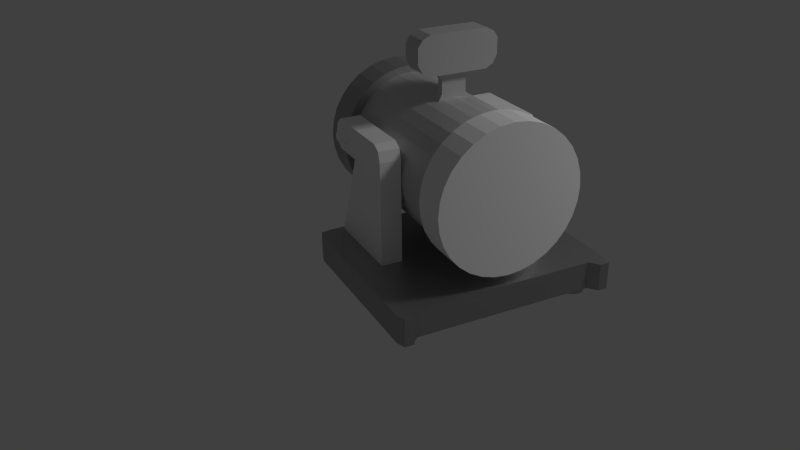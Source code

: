 # Source: punch.blend  (saved by Blender 2.76.0; exported with 4.5.12 LTS)
import bpy
from mathutils import Matrix  # noqa: F401  (used for matrix-valued properties, if any)

bpy.ops.wm.read_factory_settings(use_empty=True)
scene = bpy.context.scene
scene.name = 'Scene'

# ---- collections
col_collection_1 = bpy.data.collections.new('Collection 1'); scene.collection.children.link(col_collection_1)

# ---- images (referenced by path relative to the original .blend; pixels are not part of the script)
import os
ASSET_DIR = os.environ.get("B2B_ASSET_DIR", "")  # directory of the original .blend (textures are referenced by path, not embedded)
HERE = os.path.dirname(os.path.abspath(__file__))  # packed textures are extracted next to this script under _unpacked/

def load_image(name, relpath, width, height, colorspace="sRGB"):
    """Load a texture the original file referenced (path relative to the .blend, or extracted next to this script)."""
    p = next((c for c in (os.path.join(HERE, relpath), os.path.join(ASSET_DIR, relpath)) if relpath and os.path.exists(c)), "")
    if p:
        img = bpy.data.images.load(p, check_existing=True)
        img.name = name
    else:  # same state as the original file: an image datablock whose file is absent (Cycles renders it pink)
        img = bpy.data.images.new(name, width, height)
        img.source = "FILE"
        img.filepath = "//" + (relpath or name)
    img.colorspace_settings.name = colorspace
    return img
img_anzeige_png = load_image('Anzeige.png', 'Anzeige.png', 1024, 1024, 'sRGB')

# ---- materials (node trees are filled in below, after node groups)
mat_material_011 = bpy.data.materials.new('Material.011')
mat_material_011.alpha_threshold = 0.0
mat_material_011.roughness = 0.5
mat_material_009 = bpy.data.materials.new('Material.009')
mat_material_009.alpha_threshold = 0.0
mat_material_009.roughness = 0.5
mat_material_006 = bpy.data.materials.new('Material.006')
mat_material_006.alpha_threshold = 0.0
mat_material_006.roughness = 0.5
mat_material_008 = bpy.data.materials.new('Material.008')
mat_material_008.alpha_threshold = 0.0
mat_material_008.roughness = 0.5
mat_material_007 = bpy.data.materials.new('Material.007')
mat_material_007.alpha_threshold = 0.0
mat_material_007.roughness = 0.5
mat_material_001 = bpy.data.materials.new('Material.001')
mat_material_001.alpha_threshold = 0.0
mat_material_001.roughness = 0.5
mat_material_003 = bpy.data.materials.new('Material.003')
mat_material_003.alpha_threshold = 0.0
mat_material_003.roughness = 0.5
mat_material_002 = bpy.data.materials.new('Material.002')
mat_material_002.alpha_threshold = 0.0
mat_material_002.roughness = 0.5

# ---- material node trees
mat_material_011.use_nodes = True; mat_material_011.node_tree.nodes.clear()
_N = mat_material_011.node_tree.nodes; _L = mat_material_011.node_tree.links
n0 = _N.new('ShaderNodeOutputMaterial'); n0.name = 'Material Output'; n0.location = (300, 300)
n1 = _N.new('ShaderNodeBsdfDiffuse'); n1.name = 'Diffuse BSDF'; n1.location = (10, 300)
n2 = _N.new('ShaderNodeTexImage'); n2.name = 'Image Texture'; n2.location = (-180, 300)
n2.width = 140
n2.image = img_anzeige_png
n3 = _N.new('ShaderNodeTexCoord'); n3.name = 'Texture Coordinate'; n3.location = (-370, 300)
_L.new(n1.outputs[0], n0.inputs[0])
_L.new(n2.outputs[0], n1.inputs[0])
_L.new(n3.outputs[2], n2.inputs[0])
n0.is_active_output = True
mat_material_009.use_nodes = True; mat_material_009.node_tree.nodes.clear()
_N = mat_material_009.node_tree.nodes; _L = mat_material_009.node_tree.links
n0 = _N.new('ShaderNodeOutputMaterial'); n0.name = 'Material Output'; n0.location = (300, 300)
n1 = _N.new('ShaderNodeMixShader'); n1.name = 'Mix Shader'; n1.location = (10, 300)
n2 = _N.new('ShaderNodeBsdfDiffuse'); n2.name = 'Diffuse BSDF'; n2.location = (-190, 200)
n2.inputs[0].default_value = (0.6383, 0.6383, 0.6383, 1.0)
n2.inputs[1].default_value = 0.521
n3 = _N.new('ShaderNodeBsdfAnisotropic'); n3.name = 'Glossy BSDF'; n3.location = (-190, 100)
n3.distribution = 'GGX'
n3.inputs[1].default_value = 0.6338
_L.new(n1.outputs[0], n0.inputs[0])
_L.new(n2.outputs[0], n1.inputs[1])
_L.new(n3.outputs[0], n1.inputs[2])
n0.is_active_output = True
mat_material_006.use_nodes = True; mat_material_006.node_tree.nodes.clear()
_N = mat_material_006.node_tree.nodes; _L = mat_material_006.node_tree.links
n0 = _N.new('ShaderNodeOutputMaterial'); n0.name = 'Material Output'; n0.location = (300, 300)
n1 = _N.new('ShaderNodeMixShader'); n1.name = 'Mix Shader'; n1.location = (10, 300)
n1.inputs[0].default_value = 0.2017
n2 = _N.new('ShaderNodeBsdfDiffuse'); n2.name = 'Diffuse BSDF'; n2.location = (-190, 200)
n2.inputs[0].default_value = (1.0, 1.0, 1.0, 1.0)
n2.inputs[1].default_value = 0.4706
n3 = _N.new('ShaderNodeBsdfAnisotropic'); n3.name = 'Glossy BSDF'; n3.location = (-190, 100)
n3.distribution = 'GGX'
n3.inputs[1].default_value = 0.4472
_L.new(n1.outputs[0], n0.inputs[0])
_L.new(n2.outputs[0], n1.inputs[1])
_L.new(n3.outputs[0], n1.inputs[2])
n0.is_active_output = True
mat_material_008.use_nodes = True; mat_material_008.node_tree.nodes.clear()
_N = mat_material_008.node_tree.nodes; _L = mat_material_008.node_tree.links
n0 = _N.new('ShaderNodeOutputMaterial'); n0.name = 'Material Output'; n0.location = (300, 300)
n1 = _N.new('ShaderNodeMixShader'); n1.name = 'Mix Shader'; n1.location = (10, 300)
n1.inputs[0].default_value = 0.06303
n2 = _N.new('ShaderNodeBsdfDiffuse'); n2.name = 'Diffuse BSDF'; n2.location = (-190, 200)
n2.inputs[0].default_value = (1.0, 1.0, 1.0, 1.0)
n2.inputs[1].default_value = 0.4118
n3 = _N.new('ShaderNodeBsdfAnisotropic'); n3.name = 'Glossy BSDF'; n3.location = (-190, 100)
n3.distribution = 'GGX'
n3.inputs[1].default_value = 0.4472
_L.new(n1.outputs[0], n0.inputs[0])
_L.new(n2.outputs[0], n1.inputs[1])
_L.new(n3.outputs[0], n1.inputs[2])
n0.is_active_output = True
mat_material_007.use_nodes = True; mat_material_007.node_tree.nodes.clear()
_N = mat_material_007.node_tree.nodes; _L = mat_material_007.node_tree.links
n0 = _N.new('ShaderNodeOutputMaterial'); n0.name = 'Material Output'; n0.location = (300, 300)
n1 = _N.new('ShaderNodeMixShader'); n1.name = 'Mix Shader'; n1.location = (10, 300)
n1.inputs[0].default_value = 0.6429
n2 = _N.new('ShaderNodeBsdfDiffuse'); n2.name = 'Diffuse BSDF'; n2.location = (-190, 200)
n2.inputs[0].default_value = (0.07324, 0.07324, 0.07324, 1.0)
n2.inputs[1].default_value = 0.5294
n3 = _N.new('ShaderNodeBsdfAnisotropic'); n3.name = 'Glossy BSDF'; n3.location = (-190, 100)
n3.distribution = 'GGX'
n3.inputs[1].default_value = 0.7148
_L.new(n1.outputs[0], n0.inputs[0])
_L.new(n2.outputs[0], n1.inputs[1])
_L.new(n3.outputs[0], n1.inputs[2])
n0.is_active_output = True
mat_material_001.use_nodes = True; mat_material_001.node_tree.nodes.clear()
_N = mat_material_001.node_tree.nodes; _L = mat_material_001.node_tree.links
n0 = _N.new('ShaderNodeOutputMaterial'); n0.name = 'Material Output'; n0.location = (300, 300)
n1 = _N.new('ShaderNodeMixShader'); n1.name = 'Mix Shader'; n1.location = (10, 300)
n2 = _N.new('ShaderNodeBsdfDiffuse'); n2.name = 'Diffuse BSDF'; n2.location = (-190, 200)
n2.inputs[0].default_value = (0.09084, 0.09084, 0.09084, 1.0)
n2.inputs[1].default_value = 0.4538
n3 = _N.new('ShaderNodeBsdfAnisotropic'); n3.name = 'Glossy BSDF'; n3.location = (-190, 100)
n3.distribution = 'GGX'
n3.inputs[1].default_value = 0.4472
_L.new(n1.outputs[0], n0.inputs[0])
_L.new(n2.outputs[0], n1.inputs[1])
_L.new(n3.outputs[0], n1.inputs[2])
n0.is_active_output = True
mat_material_003.use_nodes = True; mat_material_003.node_tree.nodes.clear()
_N = mat_material_003.node_tree.nodes; _L = mat_material_003.node_tree.links
n0 = _N.new('ShaderNodeOutputMaterial'); n0.name = 'Material Output'; n0.location = (300, 300)
n1 = _N.new('ShaderNodeBsdfDiffuse'); n1.name = 'Diffuse BSDF'; n1.location = (10, 300)
n1.inputs[0].default_value = (0.5277, 0.5277, 0.5277, 1.0)
_L.new(n1.outputs[0], n0.inputs[0])
n0.is_active_output = True
mat_material_002.use_nodes = True; mat_material_002.node_tree.nodes.clear()
_N = mat_material_002.node_tree.nodes; _L = mat_material_002.node_tree.links
n0 = _N.new('ShaderNodeOutputMaterial'); n0.name = 'Material Output'; n0.location = (300, 300)
n1 = _N.new('ShaderNodeEmission'); n1.name = 'Emission'; n1.location = (10, 300)
n1.inputs[0].default_value = (0.8, 0.8, 0.8, 1.0)
n1.inputs[1].default_value = 40.0
_L.new(n1.outputs[0], n0.inputs[0])
n0.is_active_output = True

# ---- world
world_world = bpy.data.worlds.new('World'); scene.world = world_world
world_world.color = (0.05088, 0.05088, 0.05088)
world_world.use_sun_shadow = False
world_world.sun_shadow_jitter_overblur = 0.0
world_world.cycles.sampling_method = 'MANUAL'
world_world.cycles.sample_map_resolution = 256

# ---- cameras
cam_camera = bpy.data.cameras.new('Camera')
cam_camera.clip_end = 100.0
cam_camera.lens = 35.0
cam_camera.sensor_width = 32.0
cam_camera.sensor_height = 18.0
cam_camera.ortho_scale = 7.314
cam_camera.dof.focus_distance = 0.0

# ---- meshes
me_cube_002 = bpy.data.meshes.new('Cube.002')
me_cube_002.from_pydata([(-0.7294, 0.7972, 0.7601), (-0.7294, -0.7563, 0.7601), (-0.7294, 0.7972, -0.7799), (-0.7294, -0.7563, -0.7799)], [], [(1, 0, 2, 3)])
_uv = me_cube_002.uv_layers.new(name='UVMap')
_uv.uv.foreach_set('vector', [1.0, 1.0, 0.001575, 1.003, 0.0001947, 0.002979, 0.9993, -0.004283])
me_cube_002.materials.append(mat_material_011)
me_cube_002.use_remesh_preserve_volume = False
me_cube_002.use_remesh_preserve_attributes = False
me_cube_002.use_mirror_vertex_groups = False
me_cube_002.update()
me_cube_001 = bpy.data.meshes.new('Cube.001')
me_cube_001.from_pydata([(-1.0, -0.8861, -0.7916), (-1.0, -0.8861, 0.7903), (-1.0, 0.9004, -0.7916), (-1.0, 0.9004, 0.7903), (1.0, -0.8861, -0.7916), (1.0, -0.8861, 0.7903), (1.0, 0.9004, -0.7916), (1.0, 0.9004, 0.7903), (-1.0, 0.7138, 1.0), (-1.0, 0.7138, -1.0), (1.0, 0.7138, 1.0), (1.0, 0.7138, -1.0), (-1.0, -0.6922, -1.0), (1.0, -0.6922, 1.0), (-1.0, -0.6922, 1.0), (1.0, -0.6922, -1.0), (-1.0, -1.0, 0.4649), (-1.0, 1.0, 0.4649), (1.0, 1.0, 0.4649), (1.0, -1.0, 0.4649), (1.0, 0.7138, 0.4649), (-1.0, 0.7972, 0.7601), (-1.0, -0.7563, 0.7601), (1.0, -0.6922, 0.4649), (-1.0, 1.0, -0.3683), (1.0, 1.0, -0.3683), (1.0, -1.0, -0.3683), (1.0, 0.7138, -0.3683), (-1.0, 0.7972, -0.7799), (-1.0, -0.7563, -0.7799), (1.0, -0.6922, -0.3683), (-1.0, -1.0, -0.3683), (-0.7294, 0.7972, 0.7601), (-0.7294, -0.7563, 0.7601), (-0.7294, 0.7972, -0.7799), (-0.7294, -0.7563, -0.7799)], [], [(28, 24, 2, 9), (24, 25, 6, 2), (30, 26, 4, 15), (26, 31, 0, 4), (9, 2, 6, 11), (10, 7, 3, 8), (13, 10, 8, 14), (12, 9, 11, 15), (25, 27, 11, 6), (29, 28, 9, 12), (31, 29, 12, 0), (0, 12, 15, 4), (5, 13, 14, 1), (27, 30, 15, 11), (10, 13, 23, 20), (1, 14, 22, 16), (14, 8, 21, 22), (7, 10, 20, 18), (5, 1, 16, 19), (13, 5, 19, 23), (3, 7, 18, 17), (8, 3, 17, 21), (20, 23, 30, 27), (16, 22, 29, 31), (22, 21, 32, 33), (18, 20, 27, 25), (19, 16, 31, 26), (23, 19, 26, 30), (17, 18, 25, 24), (21, 17, 24, 28), (29, 22, 33, 35), (28, 29, 35, 34), (21, 28, 34, 32)])
_uv = me_cube_001.uv_layers.new(name='UVMap')
_uv.uv.foreach_set('vector', [0.0, 0.0, 0.0, 0.0, 0.0, 0.0, 0.0, 0.0, 0.0, 0.0, 0.0, 0.0, 0.0, 0.0, 0.0, 0.0, 0.0, 0.0, 0.0, 0.0, 0.0, 0.0, 0.0, 0.0, 0.0, 0.0, 0.0, 0.0, 0.0, 0.0, 0.0, 0.0, 0.0, 0.0, 0.0, 0.0, 0.0, 0.0, 0.0, 0.0, 0.0, 0.0, 0.0, 0.0, 0.0, 0.0, 0.0, 0.0, 0.0, 0.0, 0.0, 0.0, 0.0, 0.0, 0.0, 0.0, 0.0, 0.0, 0.0, 0.0, 0.0, 0.0, 0.0, 0.0, 0.0, 0.0, 0.0, 0.0, 0.0, 0.0, 0.0, 0.0, 0.0, 0.0, 0.0, 0.0, 0.0, 0.0, 0.0, 0.0, 0.0, 0.0, 0.0, 0.0, 0.0, 0.0, 0.0, 0.0, 0.0, 0.0, 0.0, 0.0, 0.0, 0.0, 0.0, 0.0, 0.0, 0.0, 0.0, 0.0, 0.0, 0.0, 0.0, 0.0, 0.0, 0.0, 0.0, 0.0, 0.0, 0.0, 0.0, 0.0, 0.0, 0.0, 0.0, 0.0, 0.0, 0.0, 0.0, 0.0, 0.0, 0.0, 0.0, 0.0, 0.0, 0.0, 0.0, 0.0, 0.0, 0.0, 0.0, 0.0, 0.0, 0.0, 0.0, 0.0, 0.0, 0.0, 0.0, 0.0, 0.0, 0.0, 0.0, 0.0, 0.0, 0.0, 0.0, 0.0, 0.0, 0.0, 0.0, 0.0, 0.0, 0.0, 0.0, 0.0, 0.0, 0.0, 0.0, 0.0, 0.0, 0.0, 0.0, 0.0, 0.0, 0.0, 0.0, 0.0, 0.0, 0.0, 0.0, 0.0, 0.0, 0.0, 0.0, 0.0, 0.0, 0.0, 0.0, 0.0, 0.0, 0.0, 0.0, 0.0, 0.0, 0.0, 0.0, 0.0, 0.0, 0.0, 0.0, 0.0, 0.0, 0.0, 0.0, 0.0, 0.0, 0.0, 0.0, 0.0, 0.0, 0.0, 0.0, 0.0, 0.0, 0.0, 0.0, 0.0, 0.0, 0.0, 0.0, 0.0, 0.0, 0.0, 0.0, 0.0, 0.0, 0.0, 0.0, 0.0, 0.0, 0.0, 0.0, 0.0, 0.0, 0.0, 0.0, 0.0, 0.0, 0.0, 0.0, 0.0, 0.0, 0.0, 0.0, 0.0, 0.0, 0.0, 0.0, 0.0, 0.0, 0.0, 0.0, 0.0, 0.0, 0.0, 0.0, 0.0, 0.0, 0.0, 0.0, 0.0, 0.0, 0.0, 0.0, 0.0, 0.0, 0.0, 0.0, 0.0, 0.0, 0.0, 0.0, 0.0])
me_cube_001.materials.append(mat_material_009)
me_cube_001.use_remesh_preserve_volume = False
me_cube_001.use_remesh_preserve_attributes = False
me_cube_001.use_mirror_vertex_groups = False
me_cube_001.update()
me_plane_007 = bpy.data.meshes.new('Plane.007')
me_plane_007.from_pydata([(-1.0, -1.488, 0.0), (1.0, -1.305, 0.0), (-1.0, 1.379, 0.0), (1.0, 1.298, 0.0), (-1.0, 1.379, -0.1174), (-1.0, -1.488, -0.1174), (1.0, -1.305, -0.1174), (1.0, 1.298, -0.1174), (-0.4188, -1.0, 0.0), (-0.4188, 1.0, 0.0), (-0.4188, -1.0, -0.1174), (-0.4188, 1.0, -0.1174), (0.4895, -1.0, 0.0), (0.4895, -1.0, -0.1174), (0.4895, 1.0, 0.0), (0.4895, 1.0, -0.1174)], [], [(12, 14, 3, 1), (13, 6, 7, 15), (2, 0, 5, 4), (9, 2, 4, 11), (12, 1, 6, 13), (1, 3, 7, 6), (0, 8, 10, 5), (14, 9, 11, 15), (5, 10, 11, 4), (0, 2, 9, 8), (3, 14, 15, 7), (8, 12, 13, 10), (10, 13, 15, 11), (8, 9, 14, 12)])
me_plane_007.materials.append(mat_material_009)
me_plane_007.use_remesh_preserve_volume = False
me_plane_007.use_remesh_preserve_attributes = False
me_plane_007.use_mirror_vertex_groups = False
me_plane_007.update()
me_cylinder_013 = bpy.data.meshes.new('Cylinder.013')
me_cylinder_013.from_pydata([(0.0, 1.0, -1.0), (0.0, 1.0, 1.0), (0.1951, 0.9808, -1.0), (0.1951, 0.9808, 1.0), (0.3827, 0.9239, -1.0), (0.3827, 0.9239, 1.0), (0.5556, 0.8315, -1.0), (0.5556, 0.8315, 1.0), (0.7071, 0.7071, -1.0), (0.7071, 0.7071, 1.0), (0.8315, 0.5556, -1.0), (0.8315, 0.5556, 1.0), (0.9239, 0.3827, -1.0), (0.9239, 0.3827, 1.0), (0.9808, 0.1951, -1.0), (0.9808, 0.1951, 1.0), (1.0, 7.55e-08, -1.0), (1.0, 7.55e-08, 1.0), (0.9808, -0.1951, -1.0), (0.9808, -0.1951, 1.0), (0.9239, -0.3827, -1.0), (0.9239, -0.3827, 1.0), (0.8315, -0.5556, -1.0), (0.8315, -0.5556, 1.0), (0.7071, -0.7071, -1.0), (0.7071, -0.7071, 1.0), (0.5556, -0.8315, -1.0), (0.5556, -0.8315, 1.0), (0.3827, -0.9239, -1.0), (0.3827, -0.9239, 1.0), (0.1951, -0.9808, -1.0), (0.1951, -0.9808, 1.0), (-3.258e-07, -1.0, -1.0), (-3.258e-07, -1.0, 1.0), (-0.1951, -0.9808, -1.0), (-0.1951, -0.9808, 1.0), (-0.3827, -0.9239, -1.0), (-0.3827, -0.9239, 1.0), (-0.5556, -0.8315, -1.0), (-0.5556, -0.8315, 1.0), (-0.7071, -0.7071, -1.0), (-0.7071, -0.7071, 1.0), (-0.8315, -0.5556, -1.0), (-0.8315, -0.5556, 1.0), (-0.9239, -0.3827, -1.0), (-0.9239, -0.3827, 1.0), (-0.9808, -0.1951, -1.0), (-0.9808, -0.1951, 1.0), (-1.0, 9.656e-07, -1.0), (-1.0, 9.656e-07, 1.0), (-0.9808, 0.1951, -1.0), (-0.9808, 0.1951, 1.0), (-0.9239, 0.3827, -1.0), (-0.9239, 0.3827, 1.0), (-0.8315, 0.5556, -1.0), (-0.8315, 0.5556, 1.0), (-0.7071, 0.7071, -1.0), (-0.7071, 0.7071, 1.0), (-0.5556, 0.8315, -1.0), (-0.5556, 0.8315, 1.0), (-0.3827, 0.9239, -1.0), (-0.3827, 0.9239, 1.0), (-0.1951, 0.9808, -1.0), (-0.1951, 0.9808, 1.0)], [], [(0, 1, 3, 2), (2, 3, 5, 4), (4, 5, 7, 6), (6, 7, 9, 8), (8, 9, 11, 10), (10, 11, 13, 12), (12, 13, 15, 14), (14, 15, 17, 16), (16, 17, 19, 18), (18, 19, 21, 20), (20, 21, 23, 22), (22, 23, 25, 24), (24, 25, 27, 26), (26, 27, 29, 28), (28, 29, 31, 30), (30, 31, 33, 32), (32, 33, 35, 34), (34, 35, 37, 36), (36, 37, 39, 38), (38, 39, 41, 40), (40, 41, 43, 42), (42, 43, 45, 44), (44, 45, 47, 46), (46, 47, 49, 48), (48, 49, 51, 50), (50, 51, 53, 52), (52, 53, 55, 54), (54, 55, 57, 56), (56, 57, 59, 58), (58, 59, 61, 60), (3, 1, 63, 61, 59, 57, 55, 53, 51, 49, 47, 45, 43, 41, 39, 37, 35, 33, 31, 29, 27, 25, 23, 21, 19, 17, 15, 13, 11, 9, 7, 5), (62, 63, 1, 0), (60, 61, 63, 62), (0, 2, 4, 6, 8, 10, 12, 14, 16, 18, 20, 22, 24, 26, 28, 30, 32, 34, 36, 38, 40, 42, 44, 46, 48, 50, 52, 54, 56, 58, 60, 62)])
me_cylinder_013.materials.append(mat_material_006)
me_cylinder_013.use_remesh_preserve_volume = False
me_cylinder_013.use_remesh_preserve_attributes = False
me_cylinder_013.use_mirror_vertex_groups = False
me_cylinder_013.update()
me_cylinder_012 = bpy.data.meshes.new('Cylinder.012')
me_cylinder_012.from_pydata([(0.0, 1.0, -1.0), (0.0, 1.0, 1.0), (0.1951, 0.9808, -1.0), (0.1951, 0.9808, 1.0), (0.3827, 0.9239, -1.0), (0.3827, 0.9239, 1.0), (0.5556, 0.8315, -1.0), (0.5556, 0.8315, 1.0), (0.7071, 0.7071, -1.0), (0.7071, 0.7071, 1.0), (0.8315, 0.5556, -1.0), (0.8315, 0.5556, 1.0), (0.9239, 0.3827, -1.0), (0.9239, 0.3827, 1.0), (0.9808, 0.1951, -1.0), (0.9808, 0.1951, 1.0), (1.0, 7.55e-08, -1.0), (1.0, 7.55e-08, 1.0), (0.9808, -0.1951, -1.0), (0.9808, -0.1951, 1.0), (0.9239, -0.3827, -1.0), (0.9239, -0.3827, 1.0), (0.8315, -0.5556, -1.0), (0.8315, -0.5556, 1.0), (0.7071, -0.7071, -1.0), (0.7071, -0.7071, 1.0), (0.5556, -0.8315, -1.0), (0.5556, -0.8315, 1.0), (0.3827, -0.9239, -1.0), (0.3827, -0.9239, 1.0), (0.1951, -0.9808, -1.0), (0.1951, -0.9808, 1.0), (-3.258e-07, -1.0, -1.0), (-3.258e-07, -1.0, 1.0), (-0.1951, -0.9808, -1.0), (-0.1951, -0.9808, 1.0), (-0.3827, -0.9239, -1.0), (-0.3827, -0.9239, 1.0), (-0.5556, -0.8315, -1.0), (-0.5556, -0.8315, 1.0), (-0.7071, -0.7071, -1.0), (-0.7071, -0.7071, 1.0), (-0.8315, -0.5556, -1.0), (-0.8315, -0.5556, 1.0), (-0.9239, -0.3827, -1.0), (-0.9239, -0.3827, 1.0), (-0.9808, -0.1951, -1.0), (-0.9808, -0.1951, 1.0), (-1.0, 9.656e-07, -1.0), (-1.0, 9.656e-07, 1.0), (-0.9808, 0.1951, -1.0), (-0.9808, 0.1951, 1.0), (-0.9239, 0.3827, -1.0), (-0.9239, 0.3827, 1.0), (-0.8315, 0.5556, -1.0), (-0.8315, 0.5556, 1.0), (-0.7071, 0.7071, -1.0), (-0.7071, 0.7071, 1.0), (-0.5556, 0.8315, -1.0), (-0.5556, 0.8315, 1.0), (-0.3827, 0.9239, -1.0), (-0.3827, 0.9239, 1.0), (-0.1951, 0.9808, -1.0), (-0.1951, 0.9808, 1.0)], [], [(0, 1, 3, 2), (2, 3, 5, 4), (4, 5, 7, 6), (6, 7, 9, 8), (8, 9, 11, 10), (10, 11, 13, 12), (12, 13, 15, 14), (14, 15, 17, 16), (16, 17, 19, 18), (18, 19, 21, 20), (20, 21, 23, 22), (22, 23, 25, 24), (24, 25, 27, 26), (26, 27, 29, 28), (28, 29, 31, 30), (30, 31, 33, 32), (32, 33, 35, 34), (34, 35, 37, 36), (36, 37, 39, 38), (38, 39, 41, 40), (40, 41, 43, 42), (42, 43, 45, 44), (44, 45, 47, 46), (46, 47, 49, 48), (48, 49, 51, 50), (50, 51, 53, 52), (52, 53, 55, 54), (54, 55, 57, 56), (56, 57, 59, 58), (58, 59, 61, 60), (3, 1, 63, 61, 59, 57, 55, 53, 51, 49, 47, 45, 43, 41, 39, 37, 35, 33, 31, 29, 27, 25, 23, 21, 19, 17, 15, 13, 11, 9, 7, 5), (62, 63, 1, 0), (60, 61, 63, 62), (0, 2, 4, 6, 8, 10, 12, 14, 16, 18, 20, 22, 24, 26, 28, 30, 32, 34, 36, 38, 40, 42, 44, 46, 48, 50, 52, 54, 56, 58, 60, 62)])
me_cylinder_012.materials.append(mat_material_006)
me_cylinder_012.use_remesh_preserve_volume = False
me_cylinder_012.use_remesh_preserve_attributes = False
me_cylinder_012.use_mirror_vertex_groups = False
me_cylinder_012.update()
me_cylinder_011 = bpy.data.meshes.new('Cylinder.011')
me_cylinder_011.from_pydata([(0.0, 1.0, -1.0), (0.0, 1.0, 1.0), (0.1951, 0.9808, -1.0), (0.1951, 0.9808, 1.0), (0.3827, 0.9239, -1.0), (0.3827, 0.9239, 1.0), (0.5556, 0.8315, -1.0), (0.5556, 0.8315, 1.0), (0.7071, 0.7071, -1.0), (0.7071, 0.7071, 1.0), (0.8315, 0.5556, -1.0), (0.8315, 0.5556, 1.0), (0.9239, 0.3827, -1.0), (0.9239, 0.3827, 1.0), (0.9808, 0.1951, -1.0), (0.9808, 0.1951, 1.0), (1.0, 7.55e-08, -1.0), (1.0, 7.55e-08, 1.0), (0.9808, -0.1951, -1.0), (0.9808, -0.1951, 1.0), (0.9239, -0.3827, -1.0), (0.9239, -0.3827, 1.0), (0.8315, -0.5556, -1.0), (0.8315, -0.5556, 1.0), (0.7071, -0.7071, -1.0), (0.7071, -0.7071, 1.0), (0.5556, -0.8315, -1.0), (0.5556, -0.8315, 1.0), (0.3827, -0.9239, -1.0), (0.3827, -0.9239, 1.0), (0.1951, -0.9808, -1.0), (0.1951, -0.9808, 1.0), (-3.258e-07, -1.0, -1.0), (-3.258e-07, -1.0, 1.0), (-0.1951, -0.9808, -1.0), (-0.1951, -0.9808, 1.0), (-0.3827, -0.9239, -1.0), (-0.3827, -0.9239, 1.0), (-0.5556, -0.8315, -1.0), (-0.5556, -0.8315, 1.0), (-0.7071, -0.7071, -1.0), (-0.7071, -0.7071, 1.0), (-0.8315, -0.5556, -1.0), (-0.8315, -0.5556, 1.0), (-0.9239, -0.3827, -1.0), (-0.9239, -0.3827, 1.0), (-0.9808, -0.1951, -1.0), (-0.9808, -0.1951, 1.0), (-1.0, 9.656e-07, -1.0), (-1.0, 9.656e-07, 1.0), (-0.9808, 0.1951, -1.0), (-0.9808, 0.1951, 1.0), (-0.9239, 0.3827, -1.0), (-0.9239, 0.3827, 1.0), (-0.8315, 0.5556, -1.0), (-0.8315, 0.5556, 1.0), (-0.7071, 0.7071, -1.0), (-0.7071, 0.7071, 1.0), (-0.5556, 0.8315, -1.0), (-0.5556, 0.8315, 1.0), (-0.3827, 0.9239, -1.0), (-0.3827, 0.9239, 1.0), (-0.1951, 0.9808, -1.0), (-0.1951, 0.9808, 1.0), (5.291e-14, 1.0, -81.37), (0.1951, 0.9808, -81.37), (0.3827, 0.9239, -81.37), (0.5556, 0.8315, -81.37), (0.7071, 0.7071, -81.37), (0.8315, 0.5556, -81.37), (0.9239, 0.3827, -81.37), (0.9808, 0.1951, -81.37), (1.0, -8.981e-07, -81.37), (0.9808, -0.1951, -81.37), (0.9239, -0.3827, -81.37), (0.8315, -0.5556, -81.37), (0.7071, -0.7071, -81.37), (0.5556, -0.8315, -81.37), (0.3827, -0.9239, -81.37), (0.1951, -0.9808, -81.37), (-3.258e-07, -1.0, -81.37), (-0.1951, -0.9808, -81.37), (-0.3827, -0.9239, -81.37), (-0.5556, -0.8315, -81.37), (-0.7071, -0.7071, -81.37), (-0.8315, -0.5556, -81.37), (-0.9239, -0.3827, -81.37), (-0.9808, -0.1951, -81.37), (-1.0, -7.964e-09, -81.37), (-0.9808, 0.1951, -81.37), (-0.9239, 0.3827, -81.37), (-0.8315, 0.5556, -81.37), (-0.7071, 0.7071, -81.37), (-0.5556, 0.8315, -81.37), (-0.3827, 0.9239, -81.37), (-0.1951, 0.9808, -81.37)], [], [(0, 1, 3, 2), (2, 3, 5, 4), (4, 5, 7, 6), (6, 7, 9, 8), (8, 9, 11, 10), (10, 11, 13, 12), (12, 13, 15, 14), (14, 15, 17, 16), (16, 17, 19, 18), (18, 19, 21, 20), (20, 21, 23, 22), (22, 23, 25, 24), (24, 25, 27, 26), (26, 27, 29, 28), (28, 29, 31, 30), (30, 31, 33, 32), (32, 33, 35, 34), (34, 35, 37, 36), (36, 37, 39, 38), (38, 39, 41, 40), (40, 41, 43, 42), (42, 43, 45, 44), (44, 45, 47, 46), (46, 47, 49, 48), (48, 49, 51, 50), (50, 51, 53, 52), (52, 53, 55, 54), (54, 55, 57, 56), (56, 57, 59, 58), (58, 59, 61, 60), (3, 1, 63, 61, 59, 57, 55, 53, 51, 49, 47, 45, 43, 41, 39, 37, 35, 33, 31, 29, 27, 25, 23, 21, 19, 17, 15, 13, 11, 9, 7, 5), (62, 63, 1, 0), (60, 61, 63, 62), (16, 18, 73, 72), (64, 65, 66, 67, 68, 69, 70, 71, 72, 73, 74, 75, 76, 77, 78, 79, 80, 81, 82, 83, 84, 85, 86, 87, 88, 89, 90, 91, 92, 93, 94, 95), (34, 36, 82, 81), (52, 54, 91, 90), (8, 10, 69, 68), (26, 28, 78, 77), (44, 46, 87, 86), (0, 2, 65, 64), (62, 0, 64, 95), (18, 20, 74, 73), (36, 38, 83, 82), (54, 56, 92, 91), (10, 12, 70, 69), (28, 30, 79, 78), (46, 48, 88, 87), (2, 4, 66, 65), (20, 22, 75, 74), (38, 40, 84, 83), (56, 58, 93, 92), (12, 14, 71, 70), (30, 32, 80, 79), (48, 50, 89, 88), (4, 6, 67, 66), (22, 24, 76, 75), (40, 42, 85, 84), (58, 60, 94, 93), (14, 16, 72, 71), (32, 34, 81, 80), (50, 52, 90, 89), (6, 8, 68, 67), (24, 26, 77, 76), (42, 44, 86, 85), (60, 62, 95, 94)])
me_cylinder_011.materials.append(mat_material_006)
me_cylinder_011.use_remesh_preserve_volume = False
me_cylinder_011.use_remesh_preserve_attributes = False
me_cylinder_011.use_mirror_vertex_groups = False
me_cylinder_011.update()
me_cylinder_010 = bpy.data.meshes.new('Cylinder.010')
me_cylinder_010.from_pydata([(0.0, 1.0, -1.0), (0.0, 1.0, 1.0), (0.1951, 0.9808, -1.0), (0.1951, 0.9808, 1.0), (0.3827, 0.9239, -1.0), (0.3827, 0.9239, 1.0), (0.5556, 0.8315, -1.0), (0.5556, 0.8315, 1.0), (0.7071, 0.7071, -1.0), (0.7071, 0.7071, 1.0), (0.8315, 0.5556, -1.0), (0.8315, 0.5556, 1.0), (0.9239, 0.3827, -1.0), (0.9239, 0.3827, 1.0), (0.9808, 0.1951, -1.0), (0.9808, 0.1951, 1.0), (1.0, 7.55e-08, -1.0), (1.0, 7.55e-08, 1.0), (0.9808, -0.1951, -1.0), (0.9808, -0.1951, 1.0), (0.9239, -0.3827, -1.0), (0.9239, -0.3827, 1.0), (0.8315, -0.5556, -1.0), (0.8315, -0.5556, 1.0), (0.7071, -0.7071, -1.0), (0.7071, -0.7071, 1.0), (0.5556, -0.8315, -1.0), (0.5556, -0.8315, 1.0), (0.3827, -0.9239, -1.0), (0.3827, -0.9239, 1.0), (0.1951, -0.9808, -1.0), (0.1951, -0.9808, 1.0), (-3.258e-07, -1.0, -1.0), (-3.258e-07, -1.0, 1.0), (-0.1951, -0.9808, -1.0), (-0.1951, -0.9808, 1.0), (-0.3827, -0.9239, -1.0), (-0.3827, -0.9239, 1.0), (-0.5556, -0.8315, -1.0), (-0.5556, -0.8315, 1.0), (-0.7071, -0.7071, -1.0), (-0.7071, -0.7071, 1.0), (-0.8315, -0.5556, -1.0), (-0.8315, -0.5556, 1.0), (-0.9239, -0.3827, -1.0), (-0.9239, -0.3827, 1.0), (-0.9808, -0.1951, -1.0), (-0.9808, -0.1951, 1.0), (-1.0, 9.656e-07, -1.0), (-1.0, 9.656e-07, 1.0), (-0.9808, 0.1951, -1.0), (-0.9808, 0.1951, 1.0), (-0.9239, 0.3827, -1.0), (-0.9239, 0.3827, 1.0), (-0.8315, 0.5556, -1.0), (-0.8315, 0.5556, 1.0), (-0.7071, 0.7071, -1.0), (-0.7071, 0.7071, 1.0), (-0.5556, 0.8315, -1.0), (-0.5556, 0.8315, 1.0), (-0.3827, 0.9239, -1.0), (-0.3827, 0.9239, 1.0), (-0.1951, 0.9808, -1.0), (-0.1951, 0.9808, 1.0)], [], [(0, 1, 3, 2), (2, 3, 5, 4), (4, 5, 7, 6), (6, 7, 9, 8), (8, 9, 11, 10), (10, 11, 13, 12), (12, 13, 15, 14), (14, 15, 17, 16), (16, 17, 19, 18), (18, 19, 21, 20), (20, 21, 23, 22), (22, 23, 25, 24), (24, 25, 27, 26), (26, 27, 29, 28), (28, 29, 31, 30), (30, 31, 33, 32), (32, 33, 35, 34), (34, 35, 37, 36), (36, 37, 39, 38), (38, 39, 41, 40), (40, 41, 43, 42), (42, 43, 45, 44), (44, 45, 47, 46), (46, 47, 49, 48), (48, 49, 51, 50), (50, 51, 53, 52), (52, 53, 55, 54), (54, 55, 57, 56), (56, 57, 59, 58), (58, 59, 61, 60), (3, 1, 63, 61, 59, 57, 55, 53, 51, 49, 47, 45, 43, 41, 39, 37, 35, 33, 31, 29, 27, 25, 23, 21, 19, 17, 15, 13, 11, 9, 7, 5), (62, 63, 1, 0), (60, 61, 63, 62), (0, 2, 4, 6, 8, 10, 12, 14, 16, 18, 20, 22, 24, 26, 28, 30, 32, 34, 36, 38, 40, 42, 44, 46, 48, 50, 52, 54, 56, 58, 60, 62)])
me_cylinder_010.materials.append(mat_material_008)
me_cylinder_010.use_remesh_preserve_volume = False
me_cylinder_010.use_remesh_preserve_attributes = False
me_cylinder_010.use_mirror_vertex_groups = False
me_cylinder_010.update()
me_cylinder_009 = bpy.data.meshes.new('Cylinder.009')
me_cylinder_009.from_pydata([(0.0, 1.0, -1.0), (0.0, 1.0, 1.0), (0.1951, 0.9808, -1.0), (0.1951, 0.9808, 1.0), (0.3827, 0.9239, -1.0), (0.3827, 0.9239, 1.0), (0.5556, 0.8315, -1.0), (0.5556, 0.8315, 1.0), (0.7071, 0.7071, -1.0), (0.7071, 0.7071, 1.0), (0.8315, 0.5556, -1.0), (0.8315, 0.5556, 1.0), (0.9239, 0.3827, -1.0), (0.9239, 0.3827, 1.0), (0.9808, 0.1951, -1.0), (0.9808, 0.1951, 1.0), (1.0, 7.55e-08, -1.0), (1.0, 7.55e-08, 1.0), (0.9808, -0.1951, -1.0), (0.9808, -0.1951, 1.0), (0.9239, -0.3827, -1.0), (0.9239, -0.3827, 1.0), (0.8315, -0.5556, -1.0), (0.8315, -0.5556, 1.0), (0.7071, -0.7071, -1.0), (0.7071, -0.7071, 1.0), (0.5556, -0.8315, -1.0), (0.5556, -0.8315, 1.0), (0.3827, -0.9239, -1.0), (0.3827, -0.9239, 1.0), (0.1951, -0.9808, -1.0), (0.1951, -0.9808, 1.0), (-3.258e-07, -1.0, -1.0), (-3.258e-07, -1.0, 1.0), (-0.1951, -0.9808, -1.0), (-0.1951, -0.9808, 1.0), (-0.3827, -0.9239, -1.0), (-0.3827, -0.9239, 1.0), (-0.5556, -0.8315, -1.0), (-0.5556, -0.8315, 1.0), (-0.7071, -0.7071, -1.0), (-0.7071, -0.7071, 1.0), (-0.8315, -0.5556, -1.0), (-0.8315, -0.5556, 1.0), (-0.9239, -0.3827, -1.0), (-0.9239, -0.3827, 1.0), (-0.9808, -0.1951, -1.0), (-0.9808, -0.1951, 1.0), (-1.0, 9.656e-07, -1.0), (-1.0, 9.656e-07, 1.0), (-0.9808, 0.1951, -1.0), (-0.9808, 0.1951, 1.0), (-0.9239, 0.3827, -1.0), (-0.9239, 0.3827, 1.0), (-0.8315, 0.5556, -1.0), (-0.8315, 0.5556, 1.0), (-0.7071, 0.7071, -1.0), (-0.7071, 0.7071, 1.0), (-0.5556, 0.8315, -1.0), (-0.5556, 0.8315, 1.0), (-0.3827, 0.9239, -1.0), (-0.3827, 0.9239, 1.0), (-0.1951, 0.9808, -1.0), (-0.1951, 0.9808, 1.0)], [], [(0, 1, 3, 2), (2, 3, 5, 4), (4, 5, 7, 6), (6, 7, 9, 8), (8, 9, 11, 10), (10, 11, 13, 12), (12, 13, 15, 14), (14, 15, 17, 16), (16, 17, 19, 18), (18, 19, 21, 20), (20, 21, 23, 22), (22, 23, 25, 24), (24, 25, 27, 26), (26, 27, 29, 28), (28, 29, 31, 30), (30, 31, 33, 32), (32, 33, 35, 34), (34, 35, 37, 36), (36, 37, 39, 38), (38, 39, 41, 40), (40, 41, 43, 42), (42, 43, 45, 44), (44, 45, 47, 46), (46, 47, 49, 48), (48, 49, 51, 50), (50, 51, 53, 52), (52, 53, 55, 54), (54, 55, 57, 56), (56, 57, 59, 58), (58, 59, 61, 60), (3, 1, 63, 61, 59, 57, 55, 53, 51, 49, 47, 45, 43, 41, 39, 37, 35, 33, 31, 29, 27, 25, 23, 21, 19, 17, 15, 13, 11, 9, 7, 5), (62, 63, 1, 0), (60, 61, 63, 62), (0, 2, 4, 6, 8, 10, 12, 14, 16, 18, 20, 22, 24, 26, 28, 30, 32, 34, 36, 38, 40, 42, 44, 46, 48, 50, 52, 54, 56, 58, 60, 62)])
me_cylinder_009.materials.append(mat_material_007)
me_cylinder_009.use_remesh_preserve_volume = False
me_cylinder_009.use_remesh_preserve_attributes = False
me_cylinder_009.use_mirror_vertex_groups = False
me_cylinder_009.update()
me_plane_006 = bpy.data.meshes.new('Plane.006')
me_plane_006.from_pydata([(-2.049, -1.0, 0.0), (1.0, -1.0, 0.0), (-1.0, 1.0, 0.0), (0.9027, 0.9182, 3.576e-09), (-1.0, 1.0, 0.2464), (-2.049, -1.0, 0.2464), (1.0, -1.0, 0.2464), (0.9027, 0.9182, 0.2464), (-0.8832, 0.4879, 0.0), (1.0, 0.4879, 0.0), (-0.8832, 0.4879, 0.2464), (1.0, 0.4879, 0.2464), (-2.223, 0.9016, 4.3e-09), (-2.223, 0.9016, 0.2464), (-2.241, 0.5794, -3.997e-09), (-2.241, 0.5794, 0.2464), (0.6321, -1.0, 0.0), (0.6321, 1.0, 0.0), (0.6321, -1.0, 0.2464), (0.6321, 1.0, 0.2464), (0.6321, 0.4879, 0.0), (1.0, 0.7482, 0.0), (1.0, 0.7482, 0.2464), (-1.0, 0.7482, 0.0), (-2.327, 0.7482, 0.0), (-2.327, 0.7482, 0.2464), (0.6321, 0.7482, 0.0), (-2.001, 0.4879, 0.2464), (-2.001, 0.4879, 0.0), (-2.001, 1.0, 0.2464), (-2.001, 1.0, 0.0), (-2.001, 0.7482, 0.0), (-0.8832, 0.4879, 0.3557), (-2.049, -1.0, 0.3557), (0.6321, -1.0, 0.3557), (1.0, -1.0, 0.3557), (1.0, 0.7482, 0.3557), (0.9027, 0.9182, 0.3557), (0.6321, 1.0, 0.3557), (-1.0, 1.0, 0.3557), (-1.0, 0.7482, 0.3557), (1.0, 0.4879, 0.3557), (0.6321, 0.4879, 0.3557), (-2.327, 0.7482, 0.3557), (-2.241, 0.5794, 0.3557), (-2.001, 0.4879, 0.3557), (-2.001, 1.0, 0.3557), (-2.223, 0.9016, 0.3557), (0.6321, 0.7482, 0.3557), (-2.001, 0.7482, 0.3557)], [], [(26, 17, 3, 21), (5, 18, 34, 33), (17, 2, 4, 19), (16, 1, 6, 18), (21, 3, 7, 22), (8, 0, 5, 10), (28, 27, 15, 14), (1, 9, 11, 6), (6, 11, 41, 35), (16, 20, 9, 1), (24, 14, 15, 25), (25, 15, 44, 43), (31, 28, 14, 24), (29, 30, 12, 13), (0, 8, 20, 16), (19, 4, 39, 38), (0, 16, 18, 5), (3, 17, 19, 7), (4, 29, 46, 39), (23, 2, 17, 26), (8, 23, 26, 20), (22, 7, 37, 36), (30, 31, 24, 12), (18, 6, 35, 34), (12, 24, 25, 13), (9, 21, 22, 11), (27, 10, 32, 45), (20, 26, 21, 9), (11, 22, 36, 41), (2, 23, 31, 30), (4, 2, 30, 29), (23, 8, 28, 31), (10, 5, 33, 32), (8, 10, 27, 28), (48, 36, 37, 38), (34, 35, 41, 42), (49, 46, 47, 43), (33, 34, 42, 32), (40, 48, 38, 39), (32, 42, 48, 40), (45, 49, 43, 44), (42, 41, 36, 48), (32, 40, 49, 45), (40, 39, 46, 49), (13, 25, 43, 47), (7, 19, 38, 37), (15, 27, 45, 44), (29, 13, 47, 46)])
me_plane_006.materials.append(mat_material_006)
me_plane_006.use_remesh_preserve_volume = False
me_plane_006.use_remesh_preserve_attributes = False
me_plane_006.use_mirror_vertex_groups = False
me_plane_006.update()
me_cylinder_008 = bpy.data.meshes.new('Cylinder.008')
me_cylinder_008.from_pydata([(0.0, 1.0, -1.0), (0.0, 1.0, 1.0), (0.1951, 0.9808, -1.0), (0.1951, 0.9808, 1.0), (0.3827, 0.9239, -1.0), (0.3827, 0.9239, 1.0), (0.5556, 0.8315, -1.0), (0.5556, 0.8315, 1.0), (0.7071, 0.7071, -1.0), (0.7071, 0.7071, 1.0), (0.8315, 0.5556, -1.0), (0.8315, 0.5556, 1.0), (0.9239, 0.3827, -1.0), (0.9239, 0.3827, 1.0), (0.9808, 0.1951, -1.0), (0.9808, 0.1951, 1.0), (1.0, 7.55e-08, -1.0), (1.0, 7.55e-08, 1.0), (0.9808, -0.1951, -1.0), (0.9808, -0.1951, 1.0), (0.9239, -0.3827, -1.0), (0.9239, -0.3827, 1.0), (0.8315, -0.5556, -1.0), (0.8315, -0.5556, 1.0), (0.7071, -0.7071, -1.0), (0.7071, -0.7071, 1.0), (0.5556, -0.8315, -1.0), (0.5556, -0.8315, 1.0), (0.3827, -0.9239, -1.0), (0.3827, -0.9239, 1.0), (0.1951, -0.9808, -1.0), (0.1951, -0.9808, 1.0), (-3.258e-07, -1.0, -1.0), (-3.258e-07, -1.0, 1.0), (-0.1951, -0.9808, -1.0), (-0.1951, -0.9808, 1.0), (-0.3827, -0.9239, -1.0), (-0.3827, -0.9239, 1.0), (-0.5556, -0.8315, -1.0), (-0.5556, -0.8315, 1.0), (-0.7071, -0.7071, -1.0), (-0.7071, -0.7071, 1.0), (-0.8315, -0.5556, -1.0), (-0.8315, -0.5556, 1.0), (-0.9239, -0.3827, -1.0), (-0.9239, -0.3827, 1.0), (-0.9808, -0.1951, -1.0), (-0.9808, -0.1951, 1.0), (-1.0, 9.656e-07, -1.0), (-1.0, 9.656e-07, 1.0), (-0.9808, 0.1951, -1.0), (-0.9808, 0.1951, 1.0), (-0.9239, 0.3827, -1.0), (-0.9239, 0.3827, 1.0), (-0.8315, 0.5556, -1.0), (-0.8315, 0.5556, 1.0), (-0.7071, 0.7071, -1.0), (-0.7071, 0.7071, 1.0), (-0.5556, 0.8315, -1.0), (-0.5556, 0.8315, 1.0), (-0.3827, 0.9239, -1.0), (-0.3827, 0.9239, 1.0), (-0.1951, 0.9808, -1.0), (-0.1951, 0.9808, 1.0)], [], [(0, 1, 3, 2), (2, 3, 5, 4), (4, 5, 7, 6), (6, 7, 9, 8), (8, 9, 11, 10), (10, 11, 13, 12), (12, 13, 15, 14), (14, 15, 17, 16), (16, 17, 19, 18), (18, 19, 21, 20), (20, 21, 23, 22), (22, 23, 25, 24), (24, 25, 27, 26), (26, 27, 29, 28), (28, 29, 31, 30), (30, 31, 33, 32), (32, 33, 35, 34), (34, 35, 37, 36), (36, 37, 39, 38), (38, 39, 41, 40), (40, 41, 43, 42), (42, 43, 45, 44), (44, 45, 47, 46), (46, 47, 49, 48), (48, 49, 51, 50), (50, 51, 53, 52), (52, 53, 55, 54), (54, 55, 57, 56), (56, 57, 59, 58), (58, 59, 61, 60), (3, 1, 63, 61, 59, 57, 55, 53, 51, 49, 47, 45, 43, 41, 39, 37, 35, 33, 31, 29, 27, 25, 23, 21, 19, 17, 15, 13, 11, 9, 7, 5), (62, 63, 1, 0), (60, 61, 63, 62), (0, 2, 4, 6, 8, 10, 12, 14, 16, 18, 20, 22, 24, 26, 28, 30, 32, 34, 36, 38, 40, 42, 44, 46, 48, 50, 52, 54, 56, 58, 60, 62)])
me_cylinder_008.materials.append(mat_material_009)
me_cylinder_008.use_remesh_preserve_volume = False
me_cylinder_008.use_remesh_preserve_attributes = False
me_cylinder_008.use_mirror_vertex_groups = False
me_cylinder_008.update()
me_plane_005 = bpy.data.meshes.new('Plane.005')
me_plane_005.from_pydata([(-2.049, -1.0, 0.0), (1.0, -1.0, 0.0), (-1.0, 1.0, 0.0), (0.9027, 0.9182, 3.576e-09), (-1.0, 1.0, 0.2464), (-2.049, -1.0, 0.2464), (1.0, -1.0, 0.2464), (0.9027, 0.9182, 0.2464), (-0.8832, 0.4879, 0.0), (1.0, 0.4879, 0.0), (-0.8832, 0.4879, 0.2464), (1.0, 0.4879, 0.2464), (-2.223, 0.9016, 4.3e-09), (-2.223, 0.9016, 0.2464), (-2.241, 0.5794, -3.997e-09), (-2.241, 0.5794, 0.2464), (0.6321, -1.0, 0.0), (0.6321, 1.0, 0.0), (0.6321, -1.0, 0.2464), (0.6321, 1.0, 0.2464), (0.6321, 0.4879, 0.0), (1.0, 0.7482, 0.0), (1.0, 0.7482, 0.2464), (-1.0, 0.7482, 0.0), (-2.327, 0.7482, 0.0), (-2.327, 0.7482, 0.2464), (0.6321, 0.7482, 0.0), (-2.001, 0.4879, 0.2464), (-2.001, 0.4879, 0.0), (-2.001, 1.0, 0.2464), (-2.001, 1.0, 0.0), (-2.001, 0.7482, 0.0), (-0.8832, 0.4879, 0.3557), (-2.049, -1.0, 0.3557), (0.6321, -1.0, 0.3557), (1.0, -1.0, 0.3557), (1.0, 0.7482, 0.3557), (0.9027, 0.9182, 0.3557), (0.6321, 1.0, 0.3557), (-1.0, 1.0, 0.3557), (-1.0, 0.7482, 0.3557), (1.0, 0.4879, 0.3557), (0.6321, 0.4879, 0.3557), (-2.327, 0.7482, 0.3557), (-2.241, 0.5794, 0.3557), (-2.001, 0.4879, 0.3557), (-2.001, 1.0, 0.3557), (-2.223, 0.9016, 0.3557), (0.6321, 0.7482, 0.3557), (-2.001, 0.7482, 0.3557)], [], [(26, 17, 3, 21), (5, 18, 34, 33), (17, 2, 4, 19), (16, 1, 6, 18), (21, 3, 7, 22), (8, 0, 5, 10), (28, 27, 15, 14), (1, 9, 11, 6), (6, 11, 41, 35), (16, 20, 9, 1), (24, 14, 15, 25), (25, 15, 44, 43), (31, 28, 14, 24), (29, 30, 12, 13), (0, 8, 20, 16), (19, 4, 39, 38), (0, 16, 18, 5), (3, 17, 19, 7), (4, 29, 46, 39), (23, 2, 17, 26), (8, 23, 26, 20), (22, 7, 37, 36), (30, 31, 24, 12), (18, 6, 35, 34), (12, 24, 25, 13), (9, 21, 22, 11), (27, 10, 32, 45), (20, 26, 21, 9), (11, 22, 36, 41), (2, 23, 31, 30), (4, 2, 30, 29), (23, 8, 28, 31), (10, 5, 33, 32), (8, 10, 27, 28), (48, 36, 37, 38), (34, 35, 41, 42), (49, 46, 47, 43), (33, 34, 42, 32), (40, 48, 38, 39), (32, 42, 48, 40), (45, 49, 43, 44), (42, 41, 36, 48), (32, 40, 49, 45), (40, 39, 46, 49), (13, 25, 43, 47), (7, 19, 38, 37), (15, 27, 45, 44), (29, 13, 47, 46)])
me_plane_005.materials.append(mat_material_006)
me_plane_005.use_remesh_preserve_volume = False
me_plane_005.use_remesh_preserve_attributes = False
me_plane_005.use_mirror_vertex_groups = False
me_plane_005.update()
me_plane_001 = bpy.data.meshes.new('Plane.001')
me_plane_001.from_pydata([(-0.976, -0.9778, 0.0), (0.9797, -0.9701, 0.0), (-0.9745, 0.9718, 0.0), (0.9839, 0.978, 0.0), (-0.976, -0.9778, 0.2524), (0.9797, -0.9701, 0.2524), (-0.9745, 0.9718, 0.2524), (0.9839, 0.978, 0.2524), (-0.8829, -1.0, 0.0), (-0.8829, 1.0, 0.0), (-0.8829, -1.0, 0.2524), (-0.8829, 1.0, 0.2524), (-1.0, 0.8709, 0.0), (0.9817, 0.8921, 0.0), (-1.0, 0.8709, 0.2524), (0.9817, 0.8921, 0.2524), (-0.8829, 0.8709, 0.2524), (-0.8829, 0.8709, 0.0), (-1.0, -0.8705, 0.0), (-1.0, -0.8705, 0.2524), (-0.8829, -0.8705, 0.0), (0.9779, -0.886, 0.0), (0.9779, -0.886, 0.2524), (-0.8829, -0.8705, 0.2524), (0.8855, -1.0, 0.0), (0.8855, -1.0, 0.2524), (0.8855, 1.0, 0.0), (0.8855, 1.0, 0.2524), (0.8855, 0.8265, 0.2524), (0.8855, 0.8265, 0.0), (0.8855, -0.8455, 0.0), (0.8855, -0.8455, 0.2524)], [], [(29, 26, 3, 13), (28, 15, 7, 27), (13, 3, 7, 15), (18, 0, 4, 19), (9, 2, 6, 11), (24, 1, 5, 25), (0, 8, 10, 4), (26, 9, 11, 27), (14, 16, 11, 6), (12, 2, 9, 17), (18, 12, 17, 20), (19, 23, 16, 14), (2, 12, 14, 6), (31, 22, 21, 30), (31, 30, 29, 28), (28, 29, 13, 15), (24, 30, 21, 1), (25, 5, 22, 31), (1, 21, 22, 5), (4, 10, 23, 19), (0, 18, 20, 8), (12, 18, 19, 14), (10, 25, 31, 23), (8, 20, 30, 24), (20, 17, 29, 30), (23, 31, 28, 16), (3, 26, 27, 7), (8, 24, 25, 10), (16, 28, 27, 11), (17, 9, 26, 29)])
me_plane_001.materials.append(mat_material_001)
me_plane_001.use_remesh_preserve_volume = False
me_plane_001.use_remesh_preserve_attributes = False
me_plane_001.use_mirror_vertex_groups = False
me_plane_001.update()
me_cylinder_007 = bpy.data.meshes.new('Cylinder.007')
me_cylinder_007.from_pydata([(0.0, 1.0, -1.0), (4.759e-08, 0.5993, 1.0), (0.1951, 0.9808, -1.0), (0.1169, 0.5877, 1.0), (0.3827, 0.9239, -1.0), (0.2293, 0.5536, 1.0), (0.5556, 0.8315, -1.0), (0.3329, 0.4983, 1.0), (0.7071, 0.7071, -1.0), (0.4237, 0.4237, 1.0), (0.8315, 0.5556, -1.0), (0.4983, 0.3329, 1.0), (0.9239, 0.3827, -1.0), (0.5536, 0.2293, 1.0), (0.9808, 0.1951, -1.0), (0.5877, 0.1169, 1.0), (1.0, 7.55e-08, -1.0), (0.5993, 1.594e-07, 1.0), (0.9808, -0.1951, -1.0), (0.5877, -0.1169, 1.0), (0.9239, -0.3827, -1.0), (0.5536, -0.2293, 1.0), (0.8315, -0.5556, -1.0), (0.4983, -0.3329, 1.0), (0.7071, -0.7071, -1.0), (0.4237, -0.4237, 1.0), (0.5556, -0.8315, -1.0), (0.3329, -0.4983, 1.0), (0.3827, -0.9239, -1.0), (0.2293, -0.5536, 1.0), (0.1951, -0.9808, -1.0), (0.1169, -0.5877, 1.0), (-3.258e-07, -1.0, -1.0), (-1.477e-07, -0.5993, 1.0), (-0.1951, -0.9808, -1.0), (-0.1169, -0.5877, 1.0), (-0.3827, -0.9239, -1.0), (-0.2293, -0.5536, 1.0), (-0.5556, -0.8315, -1.0), (-0.3329, -0.4983, 1.0), (-0.7071, -0.7071, -1.0), (-0.4237, -0.4237, 1.0), (-0.8315, -0.5556, -1.0), (-0.4983, -0.3329, 1.0), (-0.9239, -0.3827, -1.0), (-0.5536, -0.2293, 1.0), (-0.9808, -0.1951, -1.0), (-0.5877, -0.1169, 1.0), (-1.0, 9.656e-07, -1.0), (-0.5993, 6.928e-07, 1.0), (-0.9808, 0.1951, -1.0), (-0.5877, 0.1169, 1.0), (-0.9239, 0.3827, -1.0), (-0.5536, 0.2293, 1.0), (-0.8315, 0.5556, -1.0), (-0.4983, 0.3329, 1.0), (-0.7071, 0.7071, -1.0), (-0.4237, 0.4237, 1.0), (-0.5556, 0.8315, -1.0), (-0.3329, 0.4983, 1.0), (-0.3827, 0.9239, -1.0), (-0.2293, 0.5536, 1.0), (-0.1951, 0.9808, -1.0), (-0.1169, 0.5877, 1.0)], [], [(0, 1, 3, 2), (2, 3, 5, 4), (4, 5, 7, 6), (6, 7, 9, 8), (8, 9, 11, 10), (10, 11, 13, 12), (12, 13, 15, 14), (14, 15, 17, 16), (16, 17, 19, 18), (18, 19, 21, 20), (20, 21, 23, 22), (22, 23, 25, 24), (24, 25, 27, 26), (26, 27, 29, 28), (28, 29, 31, 30), (30, 31, 33, 32), (32, 33, 35, 34), (34, 35, 37, 36), (36, 37, 39, 38), (38, 39, 41, 40), (40, 41, 43, 42), (42, 43, 45, 44), (44, 45, 47, 46), (46, 47, 49, 48), (48, 49, 51, 50), (50, 51, 53, 52), (52, 53, 55, 54), (54, 55, 57, 56), (56, 57, 59, 58), (58, 59, 61, 60), (3, 1, 63, 61, 59, 57, 55, 53, 51, 49, 47, 45, 43, 41, 39, 37, 35, 33, 31, 29, 27, 25, 23, 21, 19, 17, 15, 13, 11, 9, 7, 5), (62, 63, 1, 0), (60, 61, 63, 62), (0, 2, 4, 6, 8, 10, 12, 14, 16, 18, 20, 22, 24, 26, 28, 30, 32, 34, 36, 38, 40, 42, 44, 46, 48, 50, 52, 54, 56, 58, 60, 62)])
me_cylinder_007.materials.append(mat_material_003)
me_cylinder_007.use_remesh_preserve_volume = False
me_cylinder_007.use_remesh_preserve_attributes = False
me_cylinder_007.use_mirror_vertex_groups = False
me_cylinder_007.update()
me_cylinder_006 = bpy.data.meshes.new('Cylinder.006')
me_cylinder_006.from_pydata([(0.0, 1.0, -1.0), (4.759e-08, 0.5993, 1.0), (0.1951, 0.9808, -1.0), (0.1169, 0.5877, 1.0), (0.3827, 0.9239, -1.0), (0.2293, 0.5536, 1.0), (0.5556, 0.8315, -1.0), (0.3329, 0.4983, 1.0), (0.7071, 0.7071, -1.0), (0.4237, 0.4237, 1.0), (0.8315, 0.5556, -1.0), (0.4983, 0.3329, 1.0), (0.9239, 0.3827, -1.0), (0.5536, 0.2293, 1.0), (0.9808, 0.1951, -1.0), (0.5877, 0.1169, 1.0), (1.0, 7.55e-08, -1.0), (0.5993, 1.594e-07, 1.0), (0.9808, -0.1951, -1.0), (0.5877, -0.1169, 1.0), (0.9239, -0.3827, -1.0), (0.5536, -0.2293, 1.0), (0.8315, -0.5556, -1.0), (0.4983, -0.3329, 1.0), (0.7071, -0.7071, -1.0), (0.4237, -0.4237, 1.0), (0.5556, -0.8315, -1.0), (0.3329, -0.4983, 1.0), (0.3827, -0.9239, -1.0), (0.2293, -0.5536, 1.0), (0.1951, -0.9808, -1.0), (0.1169, -0.5877, 1.0), (-3.258e-07, -1.0, -1.0), (-1.477e-07, -0.5993, 1.0), (-0.1951, -0.9808, -1.0), (-0.1169, -0.5877, 1.0), (-0.3827, -0.9239, -1.0), (-0.2293, -0.5536, 1.0), (-0.5556, -0.8315, -1.0), (-0.3329, -0.4983, 1.0), (-0.7071, -0.7071, -1.0), (-0.4237, -0.4237, 1.0), (-0.8315, -0.5556, -1.0), (-0.4983, -0.3329, 1.0), (-0.9239, -0.3827, -1.0), (-0.5536, -0.2293, 1.0), (-0.9808, -0.1951, -1.0), (-0.5877, -0.1169, 1.0), (-1.0, 9.656e-07, -1.0), (-0.5993, 6.928e-07, 1.0), (-0.9808, 0.1951, -1.0), (-0.5877, 0.1169, 1.0), (-0.9239, 0.3827, -1.0), (-0.5536, 0.2293, 1.0), (-0.8315, 0.5556, -1.0), (-0.4983, 0.3329, 1.0), (-0.7071, 0.7071, -1.0), (-0.4237, 0.4237, 1.0), (-0.5556, 0.8315, -1.0), (-0.3329, 0.4983, 1.0), (-0.3827, 0.9239, -1.0), (-0.2293, 0.5536, 1.0), (-0.1951, 0.9808, -1.0), (-0.1169, 0.5877, 1.0)], [], [(0, 1, 3, 2), (2, 3, 5, 4), (4, 5, 7, 6), (6, 7, 9, 8), (8, 9, 11, 10), (10, 11, 13, 12), (12, 13, 15, 14), (14, 15, 17, 16), (16, 17, 19, 18), (18, 19, 21, 20), (20, 21, 23, 22), (22, 23, 25, 24), (24, 25, 27, 26), (26, 27, 29, 28), (28, 29, 31, 30), (30, 31, 33, 32), (32, 33, 35, 34), (34, 35, 37, 36), (36, 37, 39, 38), (38, 39, 41, 40), (40, 41, 43, 42), (42, 43, 45, 44), (44, 45, 47, 46), (46, 47, 49, 48), (48, 49, 51, 50), (50, 51, 53, 52), (52, 53, 55, 54), (54, 55, 57, 56), (56, 57, 59, 58), (58, 59, 61, 60), (3, 1, 63, 61, 59, 57, 55, 53, 51, 49, 47, 45, 43, 41, 39, 37, 35, 33, 31, 29, 27, 25, 23, 21, 19, 17, 15, 13, 11, 9, 7, 5), (62, 63, 1, 0), (60, 61, 63, 62), (0, 2, 4, 6, 8, 10, 12, 14, 16, 18, 20, 22, 24, 26, 28, 30, 32, 34, 36, 38, 40, 42, 44, 46, 48, 50, 52, 54, 56, 58, 60, 62)])
me_cylinder_006.materials.append(mat_material_003)
me_cylinder_006.use_remesh_preserve_volume = False
me_cylinder_006.use_remesh_preserve_attributes = False
me_cylinder_006.use_mirror_vertex_groups = False
me_cylinder_006.update()
me_cylinder_005 = bpy.data.meshes.new('Cylinder.005')
me_cylinder_005.from_pydata([(0.0, 1.0, -1.0), (4.759e-08, 0.5993, 1.0), (0.1951, 0.9808, -1.0), (0.1169, 0.5877, 1.0), (0.3827, 0.9239, -1.0), (0.2293, 0.5536, 1.0), (0.5556, 0.8315, -1.0), (0.3329, 0.4983, 1.0), (0.7071, 0.7071, -1.0), (0.4237, 0.4237, 1.0), (0.8315, 0.5556, -1.0), (0.4983, 0.3329, 1.0), (0.9239, 0.3827, -1.0), (0.5536, 0.2293, 1.0), (0.9808, 0.1951, -1.0), (0.5877, 0.1169, 1.0), (1.0, 7.55e-08, -1.0), (0.5993, 1.594e-07, 1.0), (0.9808, -0.1951, -1.0), (0.5877, -0.1169, 1.0), (0.9239, -0.3827, -1.0), (0.5536, -0.2293, 1.0), (0.8315, -0.5556, -1.0), (0.4983, -0.3329, 1.0), (0.7071, -0.7071, -1.0), (0.4237, -0.4237, 1.0), (0.5556, -0.8315, -1.0), (0.3329, -0.4983, 1.0), (0.3827, -0.9239, -1.0), (0.2293, -0.5536, 1.0), (0.1951, -0.9808, -1.0), (0.1169, -0.5877, 1.0), (-3.258e-07, -1.0, -1.0), (-1.477e-07, -0.5993, 1.0), (-0.1951, -0.9808, -1.0), (-0.1169, -0.5877, 1.0), (-0.3827, -0.9239, -1.0), (-0.2293, -0.5536, 1.0), (-0.5556, -0.8315, -1.0), (-0.3329, -0.4983, 1.0), (-0.7071, -0.7071, -1.0), (-0.4237, -0.4237, 1.0), (-0.8315, -0.5556, -1.0), (-0.4983, -0.3329, 1.0), (-0.9239, -0.3827, -1.0), (-0.5536, -0.2293, 1.0), (-0.9808, -0.1951, -1.0), (-0.5877, -0.1169, 1.0), (-1.0, 9.656e-07, -1.0), (-0.5993, 6.928e-07, 1.0), (-0.9808, 0.1951, -1.0), (-0.5877, 0.1169, 1.0), (-0.9239, 0.3827, -1.0), (-0.5536, 0.2293, 1.0), (-0.8315, 0.5556, -1.0), (-0.4983, 0.3329, 1.0), (-0.7071, 0.7071, -1.0), (-0.4237, 0.4237, 1.0), (-0.5556, 0.8315, -1.0), (-0.3329, 0.4983, 1.0), (-0.3827, 0.9239, -1.0), (-0.2293, 0.5536, 1.0), (-0.1951, 0.9808, -1.0), (-0.1169, 0.5877, 1.0)], [], [(0, 1, 3, 2), (2, 3, 5, 4), (4, 5, 7, 6), (6, 7, 9, 8), (8, 9, 11, 10), (10, 11, 13, 12), (12, 13, 15, 14), (14, 15, 17, 16), (16, 17, 19, 18), (18, 19, 21, 20), (20, 21, 23, 22), (22, 23, 25, 24), (24, 25, 27, 26), (26, 27, 29, 28), (28, 29, 31, 30), (30, 31, 33, 32), (32, 33, 35, 34), (34, 35, 37, 36), (36, 37, 39, 38), (38, 39, 41, 40), (40, 41, 43, 42), (42, 43, 45, 44), (44, 45, 47, 46), (46, 47, 49, 48), (48, 49, 51, 50), (50, 51, 53, 52), (52, 53, 55, 54), (54, 55, 57, 56), (56, 57, 59, 58), (58, 59, 61, 60), (3, 1, 63, 61, 59, 57, 55, 53, 51, 49, 47, 45, 43, 41, 39, 37, 35, 33, 31, 29, 27, 25, 23, 21, 19, 17, 15, 13, 11, 9, 7, 5), (62, 63, 1, 0), (60, 61, 63, 62), (0, 2, 4, 6, 8, 10, 12, 14, 16, 18, 20, 22, 24, 26, 28, 30, 32, 34, 36, 38, 40, 42, 44, 46, 48, 50, 52, 54, 56, 58, 60, 62)])
me_cylinder_005.materials.append(mat_material_003)
me_cylinder_005.use_remesh_preserve_volume = False
me_cylinder_005.use_remesh_preserve_attributes = False
me_cylinder_005.use_mirror_vertex_groups = False
me_cylinder_005.update()
me_cylinder_001 = bpy.data.meshes.new('Cylinder.001')
me_cylinder_001.from_pydata([(0.0, 1.0, -1.0), (4.759e-08, 0.5993, 1.0), (0.1951, 0.9808, -1.0), (0.1169, 0.5877, 1.0), (0.3827, 0.9239, -1.0), (0.2293, 0.5536, 1.0), (0.5556, 0.8315, -1.0), (0.3329, 0.4983, 1.0), (0.7071, 0.7071, -1.0), (0.4237, 0.4237, 1.0), (0.8315, 0.5556, -1.0), (0.4983, 0.3329, 1.0), (0.9239, 0.3827, -1.0), (0.5536, 0.2293, 1.0), (0.9808, 0.1951, -1.0), (0.5877, 0.1169, 1.0), (1.0, 7.55e-08, -1.0), (0.5993, 1.594e-07, 1.0), (0.9808, -0.1951, -1.0), (0.5877, -0.1169, 1.0), (0.9239, -0.3827, -1.0), (0.5536, -0.2293, 1.0), (0.8315, -0.5556, -1.0), (0.4983, -0.3329, 1.0), (0.7071, -0.7071, -1.0), (0.4237, -0.4237, 1.0), (0.5556, -0.8315, -1.0), (0.3329, -0.4983, 1.0), (0.3827, -0.9239, -1.0), (0.2293, -0.5536, 1.0), (0.1951, -0.9808, -1.0), (0.1169, -0.5877, 1.0), (-3.258e-07, -1.0, -1.0), (-1.477e-07, -0.5993, 1.0), (-0.1951, -0.9808, -1.0), (-0.1169, -0.5877, 1.0), (-0.3827, -0.9239, -1.0), (-0.2293, -0.5536, 1.0), (-0.5556, -0.8315, -1.0), (-0.3329, -0.4983, 1.0), (-0.7071, -0.7071, -1.0), (-0.4237, -0.4237, 1.0), (-0.8315, -0.5556, -1.0), (-0.4983, -0.3329, 1.0), (-0.9239, -0.3827, -1.0), (-0.5536, -0.2293, 1.0), (-0.9808, -0.1951, -1.0), (-0.5877, -0.1169, 1.0), (-1.0, 9.656e-07, -1.0), (-0.5993, 6.928e-07, 1.0), (-0.9808, 0.1951, -1.0), (-0.5877, 0.1169, 1.0), (-0.9239, 0.3827, -1.0), (-0.5536, 0.2293, 1.0), (-0.8315, 0.5556, -1.0), (-0.4983, 0.3329, 1.0), (-0.7071, 0.7071, -1.0), (-0.4237, 0.4237, 1.0), (-0.5556, 0.8315, -1.0), (-0.3329, 0.4983, 1.0), (-0.3827, 0.9239, -1.0), (-0.2293, 0.5536, 1.0), (-0.1951, 0.9808, -1.0), (-0.1169, 0.5877, 1.0)], [], [(0, 1, 3, 2), (2, 3, 5, 4), (4, 5, 7, 6), (6, 7, 9, 8), (8, 9, 11, 10), (10, 11, 13, 12), (12, 13, 15, 14), (14, 15, 17, 16), (16, 17, 19, 18), (18, 19, 21, 20), (20, 21, 23, 22), (22, 23, 25, 24), (24, 25, 27, 26), (26, 27, 29, 28), (28, 29, 31, 30), (30, 31, 33, 32), (32, 33, 35, 34), (34, 35, 37, 36), (36, 37, 39, 38), (38, 39, 41, 40), (40, 41, 43, 42), (42, 43, 45, 44), (44, 45, 47, 46), (46, 47, 49, 48), (48, 49, 51, 50), (50, 51, 53, 52), (52, 53, 55, 54), (54, 55, 57, 56), (56, 57, 59, 58), (58, 59, 61, 60), (3, 1, 63, 61, 59, 57, 55, 53, 51, 49, 47, 45, 43, 41, 39, 37, 35, 33, 31, 29, 27, 25, 23, 21, 19, 17, 15, 13, 11, 9, 7, 5), (62, 63, 1, 0), (60, 61, 63, 62), (0, 2, 4, 6, 8, 10, 12, 14, 16, 18, 20, 22, 24, 26, 28, 30, 32, 34, 36, 38, 40, 42, 44, 46, 48, 50, 52, 54, 56, 58, 60, 62)])
me_cylinder_001.materials.append(mat_material_003)
me_cylinder_001.use_remesh_preserve_volume = False
me_cylinder_001.use_remesh_preserve_attributes = False
me_cylinder_001.use_mirror_vertex_groups = False
me_cylinder_001.update()
me_plane = bpy.data.meshes.new('Plane')
me_plane.from_pydata([(-1.0, -1.0, 0.0), (1.0, -1.0, 0.0), (-1.0, 1.0, 0.0), (1.0, 1.0, 0.0)], [], [(0, 1, 3, 2)])
me_plane.materials.append(mat_material_002)
me_plane.use_remesh_preserve_volume = False
me_plane.use_remesh_preserve_attributes = False
me_plane.use_mirror_vertex_groups = False
me_plane.update()

# ---- objects
ob_cube_001 = bpy.data.objects.new('Cube.001', me_cube_002)
ob_cube = bpy.data.objects.new('Cube', me_cube_001)
ob_plane_004 = bpy.data.objects.new('Plane.004', me_plane_007)
ob_cylinder_009 = bpy.data.objects.new('Cylinder.009', me_cylinder_013)
ob_cylinder_008 = bpy.data.objects.new('Cylinder.008', me_cylinder_012)
ob_cylinder_007 = bpy.data.objects.new('Cylinder.007', me_cylinder_011)
ob_cylinder_006 = bpy.data.objects.new('Cylinder.006', me_cylinder_010)
ob_cylinder_005 = bpy.data.objects.new('Cylinder.005', me_cylinder_009)
ob_plane_002 = bpy.data.objects.new('Plane.002', me_plane_006)
ob_cylinder_003 = bpy.data.objects.new('Cylinder.003', me_cylinder_008)
ob_plane_003 = bpy.data.objects.new('Plane.003', me_plane_005)
ob_plane_001 = bpy.data.objects.new('Plane.001', me_plane_001)
ob_cylinder_002 = bpy.data.objects.new('Cylinder.002', me_cylinder_007)
ob_cylinder_001 = bpy.data.objects.new('Cylinder.001', me_cylinder_006)
ob_cylinder_004 = bpy.data.objects.new('Cylinder.004', me_cylinder_005)
ob_cylinder = bpy.data.objects.new('Cylinder', me_cylinder_001)
ob_camera = bpy.data.objects.new('Camera', cam_camera)
ob_plane = bpy.data.objects.new('Plane', me_plane)

# ---- transforms, parenting, visibility, modifiers, constraints
ob_cube_001.location = (-0.3536, -0.01742, 4.687)
ob_cube_001.scale = (0.1975, 0.6798, 0.3172)
ob_cube_001.lineart.crease_threshold = 0.0
ob_cube.location = (-0.3536, -0.01742, 4.687)
ob_cube.scale = (0.1975, 0.6798, 0.3172)
ob_cube.lineart.crease_threshold = 0.0
ob_plane_004.location = (-0.2951, -0.005482, 4.142)
ob_plane_004.rotation_euler = (0.0, 1.571, 0.0)
ob_plane_004.scale = (0.2449, 0.2086, 1.0)
ob_plane_004.lineart.crease_threshold = 0.0
ob_cylinder_009.location = (-1.333, 1.439, 3.218)
ob_cylinder_009.rotation_euler = (1.571, 0.0, 0.0)
ob_cylinder_009.scale = (0.1245, 0.1245, 0.03172)
ob_cylinder_009.lineart.crease_threshold = 0.0
ob_cylinder_008.location = (-1.333, -1.448, 3.218)
ob_cylinder_008.rotation_euler = (1.571, 0.0, 0.0)
ob_cylinder_008.scale = (0.1245, 0.1245, 0.03172)
ob_cylinder_008.lineart.crease_threshold = 0.0
ob_cylinder_007.location = (-1.35, -1.491, 3.22)
ob_cylinder_007.rotation_euler = (1.571, 0.0, 0.0)
ob_cylinder_007.scale = (0.07374, 0.07374, 0.03722)
ob_cylinder_007.lineart.crease_threshold = 0.0
ob_cylinder_006.location = (1.12, 0.006629, 2.865)
ob_cylinder_006.rotation_euler = (0.0, 1.571, 0.0)
ob_cylinder_006.scale = (1.212, 1.212, 0.2845)
ob_cylinder_006.lineart.crease_threshold = 0.0
ob_cylinder_005.location = (-2.077, 0.006629, 2.865)
ob_cylinder_005.rotation_euler = (0.0, 1.571, 0.0)
ob_cylinder_005.scale = (1.212, 1.212, 0.2845)
ob_cylinder_005.lineart.crease_threshold = 0.0
ob_plane_002.location = (-0.5102, 1.408, 2.465)
ob_plane_002.rotation_euler = (1.571, 0.0, 0.0)
ob_plane_002.scale = (0.4902, 1.0, 1.0)
ob_plane_002.lineart.crease_threshold = 0.0
ob_cylinder_003.location = (-0.5175, -0.0004528, 2.843)
ob_cylinder_003.rotation_euler = (0.0, 1.571, 0.0)
ob_cylinder_003.scale = (1.111, 1.05, 1.816)
ob_cylinder_003.lineart.crease_threshold = 0.0
ob_plane_003.location = (-0.5102, -1.061, 2.465)
ob_plane_003.rotation_euler = (1.571, 0.0, 0.0)
ob_plane_003.scale = (0.4902, 1.0, 1.0)
ob_plane_003.lineart.crease_threshold = 0.0
ob_plane_001.location = (-0.002924, -0.007003, 1.006)
ob_plane_001.scale = (1.582, 1.856, 1.856)
ob_plane_001.lineart.crease_threshold = 0.0
ob_cylinder_002.location = (-0.8294, 0.8238, -0.04242)
ob_cylinder_002.rotation_euler = (-3.14, -0.0, 0.0)
ob_cylinder_002.scale = (0.1539, 0.1539, 0.07563)
ob_cylinder_002.lineart.crease_threshold = 0.0
_c = ob_cylinder_002.constraints.new('CHILD_OF'); _c.name = 'Child Of'
_c.target = ob_plane_001
_c.set_inverse_pending = False
ob_cylinder_001.location = (-0.8294, -0.8256, -0.04241)
ob_cylinder_001.rotation_euler = (-3.14, -0.0, 0.0)
ob_cylinder_001.scale = (0.1539, 0.1539, 0.07563)
ob_cylinder_001.lineart.crease_threshold = 0.0
_c = ob_cylinder_001.constraints.new('CHILD_OF'); _c.name = 'Child Of'
_c.target = ob_plane_001
_c.set_inverse_pending = False
ob_cylinder_004.location = (0.6634, -0.8256, -0.04241)
ob_cylinder_004.rotation_euler = (-3.14, -0.0, 0.0)
ob_cylinder_004.scale = (0.1539, 0.1539, 0.07563)
ob_cylinder_004.lineart.crease_threshold = 0.0
_c = ob_cylinder_004.constraints.new('CHILD_OF'); _c.name = 'Child Of'
_c.target = ob_plane_001
_c.set_inverse_pending = False
ob_cylinder.location = (0.6634, 0.8384, -0.04242)
ob_cylinder.rotation_euler = (-3.14, -0.0, 0.0)
ob_cylinder.scale = (0.1539, 0.1539, 0.07563)
ob_cylinder.lineart.crease_threshold = 0.0
_c = ob_cylinder.constraints.new('CHILD_OF'); _c.name = 'Child Of'
_c.target = ob_plane_001
_c.set_inverse_pending = False
ob_camera.location = (10.93, -6.508, 8.2)
ob_camera.rotation_euler = (1.109, 0.01082, 1.106)
ob_camera.lock_rotations_4d = False
ob_camera.empty_display_type = 'ARROWS'
ob_camera.color = (0.0, 0.0, 0.0, 0.0)
ob_camera.display_type = 'WIRE'
ob_camera.lineart.crease_threshold = 0.0
_c = ob_camera.constraints.new('TRACK_TO'); _c.name = 'Track To'
_c.target = ob_plane_001
_c.track_axis = 'TRACK_Y'
ob_plane.location = (5.227, 6.289, 10.42)
ob_plane.lineart.crease_threshold = 0.0

# ---- collection membership
col_collection_1.objects.link(ob_cube_001)
col_collection_1.objects.link(ob_cube)
col_collection_1.objects.link(ob_plane_004)
col_collection_1.objects.link(ob_cylinder_009)
col_collection_1.objects.link(ob_cylinder_008)
col_collection_1.objects.link(ob_cylinder_007)
col_collection_1.objects.link(ob_cylinder_006)
col_collection_1.objects.link(ob_cylinder_005)
col_collection_1.objects.link(ob_plane_002)
col_collection_1.objects.link(ob_cylinder_003)
col_collection_1.objects.link(ob_plane_003)
col_collection_1.objects.link(ob_plane_001)
col_collection_1.objects.link(ob_cylinder_002)
col_collection_1.objects.link(ob_cylinder_001)
col_collection_1.objects.link(ob_cylinder_004)
col_collection_1.objects.link(ob_cylinder)
col_collection_1.objects.link(ob_camera)
col_collection_1.objects.link(ob_plane)

# ---- scene / render settings (as saved in the file)
scene.camera = ob_camera
scene.frame_start = 1; scene.frame_end = 250; scene.frame_set(1)
scene.render.engine = 'CYCLES'
scene.render.resolution_percentage = 50
scene.render.dither_intensity = 0.0
scene.cycles.use_denoising = False
scene.cycles.samples = 10
scene.cycles.sampling_pattern = 'TABULATED_SOBOL'
scene.cycles.light_sampling_threshold = 0.0
scene.cycles.use_adaptive_sampling = False
scene.cycles.use_light_tree = False
scene.cycles.blur_glossy = 0.0
scene.cycles.pixel_filter_type = 'GAUSSIAN'
scene.cycles.sample_clamp_indirect = 0.0
scene.view_settings.view_transform = 'Standard'
bpy.context.view_layer.update()
